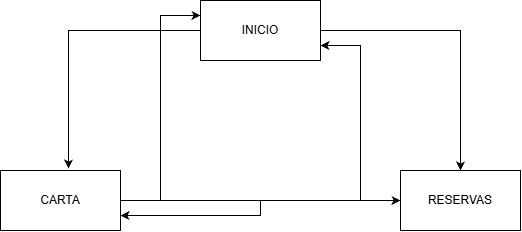

The diagram above was exported from draw.io. Its source (the exported page's mxGraphModel, read from the mxfile embedded in the PNG):
<mxGraphModel dx="1369" dy="757" grid="1" gridSize="10" guides="1" tooltips="1" connect="1" arrows="1" fold="1" page="1" pageScale="1" pageWidth="827" pageHeight="1169" math="0" shadow="0">
  <root>
    <mxCell id="0" />
    <mxCell id="1" parent="0" />
    <mxCell id="SjOiBfnMLhxH2_4ry1t9-5" edge="1" parent="1" source="SjOiBfnMLhxH2_4ry1t9-1" style="edgeStyle=orthogonalEdgeStyle;rounded=0;orthogonalLoop=1;jettySize=auto;html=1;entryX=0.5;entryY=0;entryDx=0;entryDy=0;" target="SjOiBfnMLhxH2_4ry1t9-3">
      <mxGeometry relative="1" as="geometry" />
    </mxCell>
    <mxCell id="SjOiBfnMLhxH2_4ry1t9-1" parent="1" style="rounded=0;whiteSpace=wrap;html=1;" value="INICIO" vertex="1">
      <mxGeometry height="60" width="120" x="320" y="140" as="geometry" />
    </mxCell>
    <mxCell id="SjOiBfnMLhxH2_4ry1t9-6" edge="1" parent="1" source="SjOiBfnMLhxH2_4ry1t9-2" style="edgeStyle=orthogonalEdgeStyle;rounded=0;orthogonalLoop=1;jettySize=auto;html=1;entryX=0;entryY=0.25;entryDx=0;entryDy=0;" target="SjOiBfnMLhxH2_4ry1t9-1">
      <mxGeometry relative="1" as="geometry" />
    </mxCell>
    <mxCell id="SjOiBfnMLhxH2_4ry1t9-7" edge="1" parent="1" source="SjOiBfnMLhxH2_4ry1t9-2" style="edgeStyle=orthogonalEdgeStyle;rounded=0;orthogonalLoop=1;jettySize=auto;html=1;entryX=0;entryY=0.5;entryDx=0;entryDy=0;" target="SjOiBfnMLhxH2_4ry1t9-3">
      <mxGeometry relative="1" as="geometry" />
    </mxCell>
    <mxCell id="SjOiBfnMLhxH2_4ry1t9-2" parent="1" style="rounded=0;whiteSpace=wrap;html=1;" value="CARTA" vertex="1">
      <mxGeometry height="60" width="120" x="120" y="310" as="geometry" />
    </mxCell>
    <mxCell id="SjOiBfnMLhxH2_4ry1t9-8" edge="1" parent="1" source="SjOiBfnMLhxH2_4ry1t9-3" style="edgeStyle=orthogonalEdgeStyle;rounded=0;orthogonalLoop=1;jettySize=auto;html=1;entryX=1;entryY=0.75;entryDx=0;entryDy=0;" target="SjOiBfnMLhxH2_4ry1t9-2">
      <mxGeometry relative="1" as="geometry" />
    </mxCell>
    <mxCell id="SjOiBfnMLhxH2_4ry1t9-9" edge="1" parent="1" source="SjOiBfnMLhxH2_4ry1t9-3" style="edgeStyle=orthogonalEdgeStyle;rounded=0;orthogonalLoop=1;jettySize=auto;html=1;entryX=1;entryY=0.75;entryDx=0;entryDy=0;" target="SjOiBfnMLhxH2_4ry1t9-1">
      <mxGeometry relative="1" as="geometry" />
    </mxCell>
    <mxCell id="SjOiBfnMLhxH2_4ry1t9-3" parent="1" style="rounded=0;whiteSpace=wrap;html=1;" value="RESERVAS" vertex="1">
      <mxGeometry height="60" width="120" x="520" y="310" as="geometry" />
    </mxCell>
    <mxCell id="SjOiBfnMLhxH2_4ry1t9-4" edge="1" parent="1" source="SjOiBfnMLhxH2_4ry1t9-1" style="edgeStyle=orthogonalEdgeStyle;rounded=0;orthogonalLoop=1;jettySize=auto;html=1;entryX=0.567;entryY=-0.033;entryDx=0;entryDy=0;entryPerimeter=0;" target="SjOiBfnMLhxH2_4ry1t9-2">
      <mxGeometry relative="1" as="geometry" />
    </mxCell>
  </root>
</mxGraphModel>